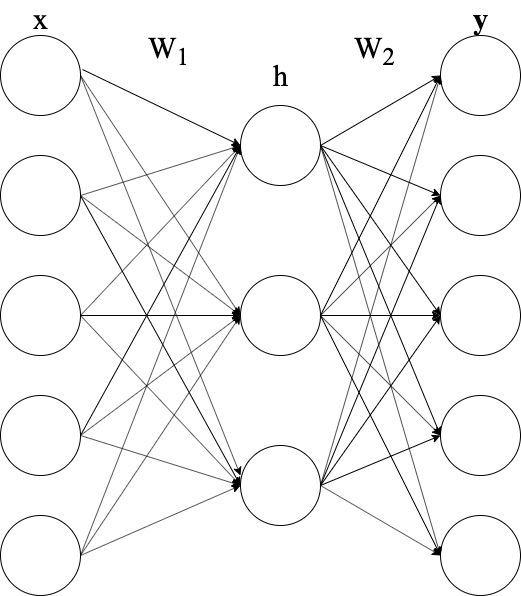

The diagram above was exported from draw.io. Its source (the exported page's mxGraphModel, read from the mxfile embedded in the PNG):
<mxGraphModel dx="681" dy="680" grid="1" gridSize="30" guides="1" tooltips="1" connect="1" arrows="1" fold="1" page="1" pageScale="1" pageWidth="827" pageHeight="1169" math="0" shadow="0">
  <root>
    <mxCell id="0" />
    <mxCell id="1" parent="0" />
    <mxCell id="2" value="&lt;span style=&quot;color: rgba(0 , 0 , 0 , 0) ; font-family: monospace ; font-size: 0px&quot;&gt;%3CmxGraphModel%3E%3Croot%3E%3CmxCell%20id%3D%220%22%2F%3E%3CmxCell%20id%3D%221%22%20parent%3D%220%22%2F%3E%3CmxCell%20id%3D%222%22%20value%3D%22%22%20style%3D%22endArrow%3Dclassic%3Bhtml%3D1%3BentryX%3D0%3BentryY%3D0.5%3BentryDx%3D0%3BentryDy%3D0%3BexitX%3D1%3BexitY%3D0.5%3BexitDx%3D0%3BexitDy%3D0%3B%22%20edge%3D%221%22%20parent%3D%221%22%3E%3CmxGeometry%20width%3D%2250%22%20height%3D%2250%22%20relative%3D%221%22%20as%3D%22geometry%22%3E%3CmxPoint%20x%3D%22230%22%20y%3D%22560%22%20as%3D%22sourcePoint%22%2F%3E%3CmxPoint%20x%3D%22390%22%20y%3D%22610%22%20as%3D%22targetPoint%22%2F%3E%3C%2FmxGeometry%3E%3C%2FmxCell%3E%3C%2Froot%3E%3C%2FmxGraphModel%3E&lt;/span&gt;&lt;span style=&quot;color: rgba(0 , 0 , 0 , 0) ; font-family: monospace ; font-size: 0px&quot;&gt;%3CmxGraphModel%3E%3Croot%3E%3CmxCell%20id%3D%220%22%2F%3E%3CmxCell%20id%3D%221%22%20parent%3D%220%22%2F%3E%3CmxCell%20id%3D%222%22%20value%3D%22%22%20style%3D%22endArrow%3Dclassic%3Bhtml%3D1%3BentryX%3D0%3BentryY%3D0.5%3BentryDx%3D0%3BentryDy%3D0%3BexitX%3D1%3BexitY%3D0.5%3BexitDx%3D0%3BexitDy%3D0%3B%22%20edge%3D%221%22%20parent%3D%221%22%3E%3CmxGeometry%20width%3D%2250%22%20height%3D%2250%22%20relative%3D%221%22%20as%3D%22geometry%22%3E%3CmxPoint%20x%3D%22230%22%20y%3D%22560%22%20as%3D%22sourcePoint%22%2F%3E%3CmxPoint%20x%3D%22390%22%20y%3D%22610%22%20as%3D%22targetPoint%22%2F%3E%3C%2FmxGeometry%3E%3C%2FmxCell%3E%3C%2Froot%3E%3C%2FmxGraphModel%3E&lt;/span&gt;" style="ellipse;whiteSpace=wrap;html=1;aspect=fixed;" vertex="1" parent="1">
      <mxGeometry x="70" y="80" width="80" height="80" as="geometry" />
    </mxCell>
    <mxCell id="3" value="" style="ellipse;whiteSpace=wrap;html=1;aspect=fixed;" vertex="1" parent="1">
      <mxGeometry x="70" y="440" width="80" height="80" as="geometry" />
    </mxCell>
    <mxCell id="4" value="" style="ellipse;whiteSpace=wrap;html=1;aspect=fixed;" vertex="1" parent="1">
      <mxGeometry x="70" y="200" width="80" height="80" as="geometry" />
    </mxCell>
    <mxCell id="11" value="" style="ellipse;whiteSpace=wrap;html=1;aspect=fixed;" vertex="1" parent="1">
      <mxGeometry x="310" y="150" width="80" height="80" as="geometry" />
    </mxCell>
    <mxCell id="5" value="" style="ellipse;whiteSpace=wrap;html=1;aspect=fixed;" vertex="1" parent="1">
      <mxGeometry x="70" y="560" width="80" height="80" as="geometry" />
    </mxCell>
    <mxCell id="6" value="" style="ellipse;whiteSpace=wrap;html=1;aspect=fixed;" vertex="1" parent="1">
      <mxGeometry x="70" y="320" width="80" height="80" as="geometry" />
    </mxCell>
    <mxCell id="8" value="" style="ellipse;whiteSpace=wrap;html=1;aspect=fixed;" vertex="1" parent="1">
      <mxGeometry x="310" y="320" width="80" height="80" as="geometry" />
    </mxCell>
    <mxCell id="13" value="" style="ellipse;whiteSpace=wrap;html=1;aspect=fixed;" vertex="1" parent="1">
      <mxGeometry x="310" y="490" width="80" height="80" as="geometry" />
    </mxCell>
    <mxCell id="14" value="" style="endArrow=classic;html=1;exitX=1;exitY=0.5;exitDx=0;exitDy=0;entryX=0;entryY=0.5;entryDx=0;entryDy=0;" edge="1" parent="1" source="6" target="8">
      <mxGeometry width="50" height="50" relative="1" as="geometry">
        <mxPoint x="320" y="370" as="sourcePoint" />
        <mxPoint x="370" y="320" as="targetPoint" />
      </mxGeometry>
    </mxCell>
    <mxCell id="15" value="" style="endArrow=classic;html=1;exitX=1;exitY=0.5;exitDx=0;exitDy=0;entryX=0;entryY=0.5;entryDx=0;entryDy=0;" edge="1" parent="1" source="6" target="13">
      <mxGeometry width="50" height="50" relative="1" as="geometry">
        <mxPoint x="160" y="370" as="sourcePoint" />
        <mxPoint x="320" y="370" as="targetPoint" />
      </mxGeometry>
    </mxCell>
    <mxCell id="16" value="" style="endArrow=classic;html=1;entryX=0;entryY=0.5;entryDx=0;entryDy=0;" edge="1" parent="1" target="11">
      <mxGeometry width="50" height="50" relative="1" as="geometry">
        <mxPoint x="150" y="360" as="sourcePoint" />
        <mxPoint x="330" y="380" as="targetPoint" />
      </mxGeometry>
    </mxCell>
    <mxCell id="20" value="" style="endArrow=classic;html=1;exitX=1;exitY=0.5;exitDx=0;exitDy=0;" edge="1" parent="1" source="4">
      <mxGeometry width="50" height="50" relative="1" as="geometry">
        <mxPoint x="330" y="380" as="sourcePoint" />
        <mxPoint x="310" y="190" as="targetPoint" />
      </mxGeometry>
    </mxCell>
    <mxCell id="21" value="" style="endArrow=classic;html=1;entryX=0;entryY=0.5;entryDx=0;entryDy=0;" edge="1" parent="1" target="8">
      <mxGeometry width="50" height="50" relative="1" as="geometry">
        <mxPoint x="150" y="240" as="sourcePoint" />
        <mxPoint x="310" y="210" as="targetPoint" />
      </mxGeometry>
    </mxCell>
    <mxCell id="22" value="" style="endArrow=classic;html=1;entryX=0;entryY=0.5;entryDx=0;entryDy=0;exitX=1;exitY=0.5;exitDx=0;exitDy=0;" edge="1" parent="1" source="4" target="13">
      <mxGeometry width="50" height="50" relative="1" as="geometry">
        <mxPoint x="160" y="250" as="sourcePoint" />
        <mxPoint x="320" y="370" as="targetPoint" />
      </mxGeometry>
    </mxCell>
    <mxCell id="23" value="" style="endArrow=classic;html=1;entryX=0;entryY=0.5;entryDx=0;entryDy=0;exitX=1;exitY=0.5;exitDx=0;exitDy=0;" edge="1" parent="1" source="3" target="11">
      <mxGeometry width="50" height="50" relative="1" as="geometry">
        <mxPoint x="170" y="260" as="sourcePoint" />
        <mxPoint x="330" y="380" as="targetPoint" />
      </mxGeometry>
    </mxCell>
    <mxCell id="24" value="" style="endArrow=classic;html=1;entryX=0;entryY=0.5;entryDx=0;entryDy=0;exitX=1;exitY=0.5;exitDx=0;exitDy=0;" edge="1" parent="1" source="3" target="13">
      <mxGeometry width="50" height="50" relative="1" as="geometry">
        <mxPoint x="180" y="270" as="sourcePoint" />
        <mxPoint x="340" y="390" as="targetPoint" />
      </mxGeometry>
    </mxCell>
    <mxCell id="25" value="" style="endArrow=classic;html=1;entryX=0;entryY=0.5;entryDx=0;entryDy=0;" edge="1" parent="1" target="8">
      <mxGeometry width="50" height="50" relative="1" as="geometry">
        <mxPoint x="150" y="480" as="sourcePoint" />
        <mxPoint x="320" y="540" as="targetPoint" />
      </mxGeometry>
    </mxCell>
    <mxCell id="26" value="" style="endArrow=classic;html=1;exitX=1;exitY=0.5;exitDx=0;exitDy=0;entryX=0;entryY=0.5;entryDx=0;entryDy=0;" edge="1" parent="1" source="5" target="13">
      <mxGeometry width="50" height="50" relative="1" as="geometry">
        <mxPoint x="170" y="500" as="sourcePoint" />
        <mxPoint x="300" y="540" as="targetPoint" />
      </mxGeometry>
    </mxCell>
    <mxCell id="27" value="" style="endArrow=classic;html=1;entryX=0;entryY=0.5;entryDx=0;entryDy=0;exitX=1;exitY=0.5;exitDx=0;exitDy=0;" edge="1" parent="1" source="5" target="8">
      <mxGeometry width="50" height="50" relative="1" as="geometry">
        <mxPoint x="180" y="510" as="sourcePoint" />
        <mxPoint x="340" y="560" as="targetPoint" />
      </mxGeometry>
    </mxCell>
    <mxCell id="28" value="" style="endArrow=classic;html=1;entryX=0;entryY=0.5;entryDx=0;entryDy=0;" edge="1" parent="1" target="11">
      <mxGeometry width="50" height="50" relative="1" as="geometry">
        <mxPoint x="150" y="600" as="sourcePoint" />
        <mxPoint x="350" y="570" as="targetPoint" />
      </mxGeometry>
    </mxCell>
    <mxCell id="29" value="" style="endArrow=classic;html=1;exitX=1;exitY=0.5;exitDx=0;exitDy=0;" edge="1" parent="1" source="2">
      <mxGeometry width="50" height="50" relative="1" as="geometry">
        <mxPoint x="200" y="530" as="sourcePoint" />
        <mxPoint x="310" y="520" as="targetPoint" />
      </mxGeometry>
    </mxCell>
    <mxCell id="30" value="" style="endArrow=classic;html=1;entryX=0;entryY=0.5;entryDx=0;entryDy=0;" edge="1" parent="1" target="8">
      <mxGeometry width="50" height="50" relative="1" as="geometry">
        <mxPoint x="150" y="120" as="sourcePoint" />
        <mxPoint x="370" y="590" as="targetPoint" />
      </mxGeometry>
    </mxCell>
    <mxCell id="31" value="" style="endArrow=classic;html=1;exitX=1.025;exitY=0.425;exitDx=0;exitDy=0;exitPerimeter=0;" edge="1" parent="1" source="2">
      <mxGeometry width="50" height="50" relative="1" as="geometry">
        <mxPoint x="220" y="550" as="sourcePoint" />
        <mxPoint x="310" y="190" as="targetPoint" />
      </mxGeometry>
    </mxCell>
    <mxCell id="33" value="" style="ellipse;whiteSpace=wrap;html=1;aspect=fixed;" vertex="1" parent="1">
      <mxGeometry x="510" y="80" width="80" height="80" as="geometry" />
    </mxCell>
    <mxCell id="34" value="" style="ellipse;whiteSpace=wrap;html=1;aspect=fixed;" vertex="1" parent="1">
      <mxGeometry x="510" y="200" width="80" height="80" as="geometry" />
    </mxCell>
    <mxCell id="35" value="" style="ellipse;whiteSpace=wrap;html=1;aspect=fixed;" vertex="1" parent="1">
      <mxGeometry x="510" y="320" width="80" height="80" as="geometry" />
    </mxCell>
    <mxCell id="36" value="" style="ellipse;whiteSpace=wrap;html=1;aspect=fixed;" vertex="1" parent="1">
      <mxGeometry x="510" y="440" width="80" height="80" as="geometry" />
    </mxCell>
    <mxCell id="37" value="" style="ellipse;whiteSpace=wrap;html=1;aspect=fixed;" vertex="1" parent="1">
      <mxGeometry x="510" y="560" width="80" height="80" as="geometry" />
    </mxCell>
    <mxCell id="39" value="" style="endArrow=classic;html=1;entryX=0;entryY=0.5;entryDx=0;entryDy=0;exitX=1;exitY=0.5;exitDx=0;exitDy=0;" edge="1" parent="1" source="11" target="33">
      <mxGeometry width="50" height="50" relative="1" as="geometry">
        <mxPoint x="320" y="370" as="sourcePoint" />
        <mxPoint x="370" y="320" as="targetPoint" />
      </mxGeometry>
    </mxCell>
    <mxCell id="40" value="" style="endArrow=classic;html=1;entryX=0;entryY=0.5;entryDx=0;entryDy=0;" edge="1" parent="1" target="34">
      <mxGeometry width="50" height="50" relative="1" as="geometry">
        <mxPoint x="390" y="190" as="sourcePoint" />
        <mxPoint x="520" y="130" as="targetPoint" />
      </mxGeometry>
    </mxCell>
    <mxCell id="41" value="" style="endArrow=classic;html=1;entryX=0;entryY=0.5;entryDx=0;entryDy=0;" edge="1" parent="1" target="35">
      <mxGeometry width="50" height="50" relative="1" as="geometry">
        <mxPoint x="390" y="190" as="sourcePoint" />
        <mxPoint x="500" y="360" as="targetPoint" />
      </mxGeometry>
    </mxCell>
    <mxCell id="42" value="" style="endArrow=classic;html=1;entryX=0;entryY=0.5;entryDx=0;entryDy=0;exitX=1;exitY=0.5;exitDx=0;exitDy=0;" edge="1" parent="1" source="11" target="36">
      <mxGeometry width="50" height="50" relative="1" as="geometry">
        <mxPoint x="400" y="200" as="sourcePoint" />
        <mxPoint x="520" y="370" as="targetPoint" />
      </mxGeometry>
    </mxCell>
    <mxCell id="43" value="" style="endArrow=classic;html=1;entryX=0;entryY=0.5;entryDx=0;entryDy=0;exitX=1;exitY=0.5;exitDx=0;exitDy=0;" edge="1" parent="1" source="11" target="37">
      <mxGeometry width="50" height="50" relative="1" as="geometry">
        <mxPoint x="390" y="200" as="sourcePoint" />
        <mxPoint x="530" y="380" as="targetPoint" />
      </mxGeometry>
    </mxCell>
    <mxCell id="44" value="" style="endArrow=classic;html=1;entryX=0;entryY=0.5;entryDx=0;entryDy=0;exitX=1;exitY=0.5;exitDx=0;exitDy=0;" edge="1" parent="1" source="8" target="33">
      <mxGeometry width="50" height="50" relative="1" as="geometry">
        <mxPoint x="420" y="220" as="sourcePoint" />
        <mxPoint x="540" y="390" as="targetPoint" />
      </mxGeometry>
    </mxCell>
    <mxCell id="45" value="" style="endArrow=classic;html=1;entryX=0;entryY=0.5;entryDx=0;entryDy=0;" edge="1" parent="1" target="34">
      <mxGeometry width="50" height="50" relative="1" as="geometry">
        <mxPoint x="390" y="360" as="sourcePoint" />
        <mxPoint x="520" y="130" as="targetPoint" />
      </mxGeometry>
    </mxCell>
    <mxCell id="46" value="" style="endArrow=classic;html=1;entryX=0;entryY=0.5;entryDx=0;entryDy=0;" edge="1" parent="1" target="35">
      <mxGeometry width="50" height="50" relative="1" as="geometry">
        <mxPoint x="390" y="360" as="sourcePoint" />
        <mxPoint x="520" y="250" as="targetPoint" />
      </mxGeometry>
    </mxCell>
    <mxCell id="47" value="" style="endArrow=classic;html=1;entryX=0;entryY=0.5;entryDx=0;entryDy=0;" edge="1" parent="1" target="36">
      <mxGeometry width="50" height="50" relative="1" as="geometry">
        <mxPoint x="390" y="360" as="sourcePoint" />
        <mxPoint x="520" y="370" as="targetPoint" />
      </mxGeometry>
    </mxCell>
    <mxCell id="48" value="" style="endArrow=classic;html=1;entryX=0;entryY=0.5;entryDx=0;entryDy=0;" edge="1" parent="1" target="37">
      <mxGeometry width="50" height="50" relative="1" as="geometry">
        <mxPoint x="390" y="360" as="sourcePoint" />
        <mxPoint x="530" y="380" as="targetPoint" />
      </mxGeometry>
    </mxCell>
    <mxCell id="49" value="" style="endArrow=classic;html=1;exitX=1;exitY=0.5;exitDx=0;exitDy=0;" edge="1" parent="1" source="13">
      <mxGeometry width="50" height="50" relative="1" as="geometry">
        <mxPoint x="420" y="390" as="sourcePoint" />
        <mxPoint x="510" y="600" as="targetPoint" />
      </mxGeometry>
    </mxCell>
    <mxCell id="50" value="" style="endArrow=classic;html=1;exitX=1;exitY=0.5;exitDx=0;exitDy=0;entryX=0;entryY=0.5;entryDx=0;entryDy=0;" edge="1" parent="1" source="13" target="36">
      <mxGeometry width="50" height="50" relative="1" as="geometry">
        <mxPoint x="400" y="540" as="sourcePoint" />
        <mxPoint x="520" y="610" as="targetPoint" />
      </mxGeometry>
    </mxCell>
    <mxCell id="51" value="" style="endArrow=classic;html=1;entryX=0;entryY=0.5;entryDx=0;entryDy=0;" edge="1" parent="1" target="35">
      <mxGeometry width="50" height="50" relative="1" as="geometry">
        <mxPoint x="390" y="530" as="sourcePoint" />
        <mxPoint x="530" y="620" as="targetPoint" />
      </mxGeometry>
    </mxCell>
    <mxCell id="52" value="" style="endArrow=classic;html=1;exitX=1;exitY=0.5;exitDx=0;exitDy=0;" edge="1" parent="1" source="13">
      <mxGeometry width="50" height="50" relative="1" as="geometry">
        <mxPoint x="420" y="560" as="sourcePoint" />
        <mxPoint x="510" y="240" as="targetPoint" />
      </mxGeometry>
    </mxCell>
    <mxCell id="53" value="" style="endArrow=classic;html=1;entryX=0;entryY=0.5;entryDx=0;entryDy=0;fontFamily=Times New Roman;" edge="1" parent="1" target="33">
      <mxGeometry width="50" height="50" relative="1" as="geometry">
        <mxPoint x="390" y="530" as="sourcePoint" />
        <mxPoint x="550" y="640" as="targetPoint" />
      </mxGeometry>
    </mxCell>
    <mxCell id="55" value="&lt;font style=&quot;font-size: 30px&quot;&gt;x&lt;/font&gt;" style="text;html=1;align=center;verticalAlign=middle;resizable=0;points=[];autosize=1;fontFamily=Times New Roman;" vertex="1" parent="1">
      <mxGeometry x="95" y="48" width="30" height="30" as="geometry" />
    </mxCell>
    <mxCell id="56" value="&lt;span style=&quot;font-size: 30px&quot;&gt;W&lt;sub&gt;1&lt;/sub&gt;&lt;/span&gt;" style="text;html=1;align=center;verticalAlign=middle;resizable=0;points=[];autosize=1;fontFamily=Times New Roman;" vertex="1" parent="1">
      <mxGeometry x="208" y="80" width="60" height="30" as="geometry" />
    </mxCell>
    <mxCell id="57" value="&lt;span style=&quot;font-size: 30px&quot;&gt;h&lt;br&gt;&lt;/span&gt;" style="text;html=1;align=center;verticalAlign=middle;resizable=0;points=[];autosize=1;fontFamily=Times New Roman;" vertex="1" parent="1">
      <mxGeometry x="335" y="105" width="30" height="30" as="geometry" />
    </mxCell>
    <mxCell id="60" value="&lt;span style=&quot;font-size: 30px&quot;&gt;W&lt;sub&gt;2&lt;/sub&gt;&lt;/span&gt;" style="text;html=1;align=center;verticalAlign=middle;resizable=0;points=[];autosize=1;fontFamily=Times New Roman;" vertex="1" parent="1">
      <mxGeometry x="414" y="80" width="60" height="30" as="geometry" />
    </mxCell>
    <mxCell id="61" value="&lt;span style=&quot;font-size: 30px&quot;&gt;&lt;b&gt;y&lt;/b&gt;&lt;/span&gt;" style="text;html=1;align=center;verticalAlign=middle;resizable=0;points=[];autosize=1;fontFamily=Times New Roman;" vertex="1" parent="1">
      <mxGeometry x="535" y="48" width="30" height="30" as="geometry" />
    </mxCell>
  </root>
</mxGraphModel>